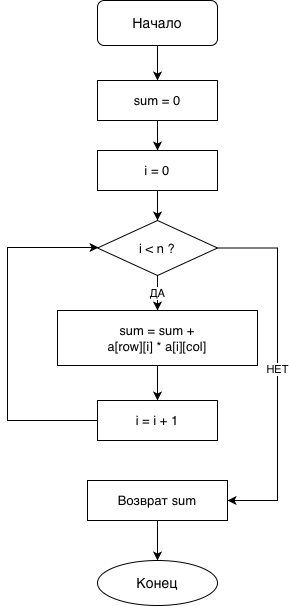

The diagram above was exported from draw.io. Its source (the exported page's mxGraphModel, read from the mxfile embedded in the PNG):
<mxGraphModel dx="589" dy="810" grid="1" gridSize="10" guides="1" tooltips="1" connect="1" arrows="1" fold="1" page="1" pageScale="1" pageWidth="827" pageHeight="800" math="0" shadow="0">
  <root>
    <mxCell id="0" />
    <mxCell id="1" parent="0" />
    <mxCell id="sc1" parent="1" style="rounded=1;whiteSpace=wrap;html=1;fontSize=14;" value="Начало" vertex="1">
      <mxGeometry height="45" width="120" x="340" y="40" as="geometry" />
    </mxCell>
    <mxCell id="sc2" parent="1" style="rounded=0;whiteSpace=wrap;html=1;fontSize=13;" value="sum = 0" vertex="1">
      <mxGeometry height="40" width="120" x="340" y="120" as="geometry" />
    </mxCell>
    <mxCell id="e1" edge="1" parent="1" source="sc1" style="edgeStyle=orthogonalEdgeStyle;rounded=0;html=1;" target="sc2">
      <mxGeometry relative="1" as="geometry" />
    </mxCell>
    <mxCell id="sc3" parent="1" style="rounded=0;whiteSpace=wrap;html=1;fontSize=13;" value="i = 0" vertex="1">
      <mxGeometry height="40" width="120" x="340" y="190" as="geometry" />
    </mxCell>
    <mxCell id="e2" edge="1" parent="1" source="sc2" style="edgeStyle=orthogonalEdgeStyle;rounded=0;html=1;" target="sc3">
      <mxGeometry relative="1" as="geometry" />
    </mxCell>
    <mxCell id="sc4" parent="1" style="rhombus;whiteSpace=wrap;html=1;fontSize=13;" value="i &lt; n ?" vertex="1">
      <mxGeometry height="55" width="120" x="340" y="260" as="geometry" />
    </mxCell>
    <mxCell id="e3" edge="1" parent="1" source="sc3" style="edgeStyle=orthogonalEdgeStyle;rounded=0;html=1;" target="sc4">
      <mxGeometry relative="1" as="geometry" />
    </mxCell>
    <mxCell id="sc5" parent="1" style="rounded=0;whiteSpace=wrap;html=1;fontSize=13;" value="sum = sum +&#10;a[row][i] * a[i][col]" vertex="1">
      <mxGeometry height="55" width="200" x="300" y="350" as="geometry" />
    </mxCell>
    <mxCell id="e4" edge="1" parent="1" source="sc4" style="edgeStyle=orthogonalEdgeStyle;rounded=0;html=1;" target="sc5" value="ДА">
      <mxGeometry relative="1" as="geometry" />
    </mxCell>
    <mxCell id="sc6" parent="1" style="rounded=0;whiteSpace=wrap;html=1;fontSize=13;" value="i = i + 1" vertex="1">
      <mxGeometry height="40" width="120" x="340" y="440" as="geometry" />
    </mxCell>
    <mxCell id="e5" edge="1" parent="1" source="sc5" style="edgeStyle=orthogonalEdgeStyle;rounded=0;html=1;" target="sc6">
      <mxGeometry relative="1" as="geometry" />
    </mxCell>
    <mxCell id="e6" edge="1" parent="1" source="sc6" style="edgeStyle=orthogonalEdgeStyle;rounded=0;html=1;" target="sc4">
      <mxGeometry relative="1" as="geometry">
        <Array as="points">
          <mxPoint x="250" y="460" />
          <mxPoint x="250" y="287" />
        </Array>
      </mxGeometry>
    </mxCell>
    <mxCell id="sc7" parent="1" style="rounded=0;whiteSpace=wrap;html=1;fontSize=13;" value="Возврат sum" vertex="1">
      <mxGeometry height="40" width="140" x="330" y="520" as="geometry" />
    </mxCell>
    <mxCell id="e7" edge="1" parent="1" source="sc4" style="edgeStyle=orthogonalEdgeStyle;rounded=0;html=1;" target="sc7" value="НЕТ">
      <mxGeometry relative="1" as="geometry">
        <Array as="points">
          <mxPoint x="520" y="287" />
          <mxPoint x="520" y="540" />
        </Array>
      </mxGeometry>
    </mxCell>
    <mxCell id="sc8" parent="1" style="ellipse;whiteSpace=wrap;html=1;fontSize=14;" value="Конец" vertex="1">
      <mxGeometry height="45" width="120" x="340" y="600" as="geometry" />
    </mxCell>
    <mxCell id="e8" edge="1" parent="1" source="sc7" style="edgeStyle=orthogonalEdgeStyle;rounded=0;html=1;" target="sc8">
      <mxGeometry relative="1" as="geometry" />
    </mxCell>
  </root>
</mxGraphModel>